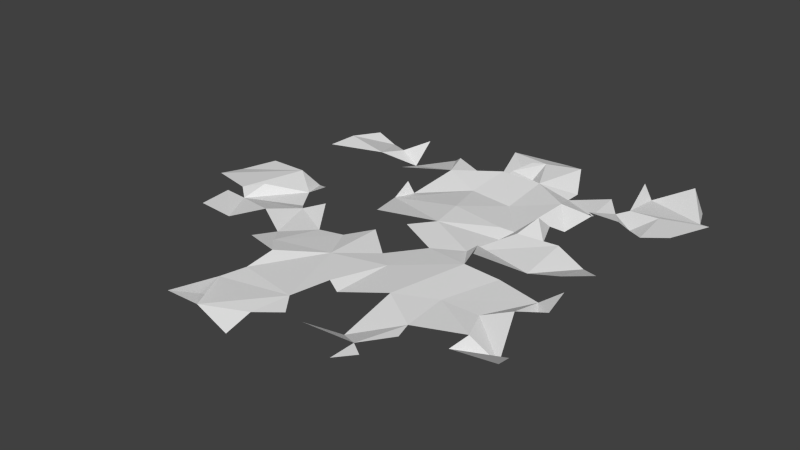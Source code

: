 # Source: Patch2.blend  (saved by Blender 2.74.0; exported with 4.5.12 LTS)
import bpy
from mathutils import Matrix  # noqa: F401  (used for matrix-valued properties, if any)

bpy.ops.wm.read_factory_settings(use_empty=True)
scene = bpy.context.scene
scene.name = 'Scene'

# ---- collections
col_collection_1 = bpy.data.collections.new('Collection 1'); scene.collection.children.link(col_collection_1)

# ---- world
world_world = bpy.data.worlds.new('World'); scene.world = world_world
world_world.color = (0.05088, 0.05088, 0.05088)
world_world.use_sun_shadow = False
world_world.sun_shadow_jitter_overblur = 0.0
world_world.cycles.sampling_method = 'MANUAL'
world_world.cycles.sample_map_resolution = 256

# ---- meshes
me_grid_002 = bpy.data.meshes.new('Grid.002')
me_grid_002.from_pydata([(-2.38, -6.92, 0.3868), (-0.8403, -6.603, -0.3116), (-1.984, -6.438, -0.05226), (0.8962, -5.894, 0.3587), (1.798, -5.976, -0.1525), (-2.289, -5.8, -0.1946), (-0.817, -5.844, -0.09127), (2.393, -5.691, 0.03333), (1.995, -5.417, 0.02959), (-2.648, -5.165, -0.1095), (-0.5562, -4.834, -0.00755), (-0.1666, -5.364, -0.07013), (1.381, -5.066, -0.1897), (2.535, -4.549, -0.01193), (-2.374, -4.497, -0.03674), (2.386, -4.041, -0.01817), (-2.316, -3.664, 0.1128), (5.006, -3.858, 0.1269), (-0.3342, -3.686, -0.01676), (0.05129, -3.858, -0.1275), (3.407, -3.854, -0.3206), (4.604, -3.641, -0.3178), (-3.498, -3.27, -0.02521), (-1.233, -2.693, -0.0008649), (1.314, -3.387, 0.1093), (-2.837, -3.1, 0.002146), (2.3, -2.718, -0.007449), (3.689, -3.497, -0.01866), (-5.793, -2.913, 0.05082), (-3.309, -2.521, -0.1569), (0.3435, -2.352, 0.05637), (3.34, -2.64, -0.05926), (-6.013, -1.795, -0.02946), (-4.89, -2.794, -0.1094), (4.088, -2.325, 0.1941), (-4.157, -2.125, 0.09642), (-5.429, -1.728, -0.1193), (-1.11, -1.116, 0.07436), (-0.2268, -1.867, -0.01184), (-2.501, -1.778, -0.1284), (-1.806, -1.603, -0.1211), (0.515, -0.9163, 0.0004529), (1.799, -1.153, 0.1002), (4.575, -1.65, 0.03086), (-5.814, -1.423, -0.0005719), (-3.692, -1.18, -0.1031), (2.767, -1.025, -0.04679), (4.016, -1.222, -0.1162), (4.268, -1.637, -0.143), (-4.028, -0.8333, -0.2585), (-7.082, -1.091, -0.0604), (-5.278, -1.066, 0.1206), (4.477, -0.8629, 0.1733), (-3.088, -0.8973, 0.1243), (-5.233, 0.3985, 0.03964), (-4.431, -0.1702, -0.2169), (-3.861, -0.07889, 0.08564), (1.328, -0.4188, -0.0155), (-6.959, -0.3576, -0.1509), (-0.631, -0.4189, 0.1092), (-0.1085, 0.2259, 0.1178), (1.722, -0.5127, 0.3247), (3.999, -0.2847, 0.1738), (-1.795, -0.26, 0.1028), (3.099, -0.3328, -0.05446), (4.605, 0.3599, 0.1222), (-4.686, 0.5376, -0.3199), (-2.178, 0.9462, -0.09258), (3.038, 1.158, 0.07959), (-6.469, 0.5147, -0.04221), (3.932, 0.9198, -0.1781), (1.455, 0.8237, -0.1515), (-2.134, 1.459, 0.2395), (-0.2849, 1.25, 0.1261), (1.934, 0.9186, 0.1524), (1.199, 1.209, -0.01879), (1.614, 1.281, -0.05784), (-2.051, 1.635, -0.1735), (1.986, 1.818, 0.2767), (2.397, 1.462, -0.17), (-0.696, 2.581, -0.03147), (0.599, 2.494, -0.08543), (2.072, 2.261, -0.1288), (2.401, 2.483, -0.2692), (-3.133, 2.38, 0.06553), (1.829, 3.19, 0.1137), (4.39, 2.89, 0.06387), (-4.238, 2.786, 0.09532), (-0.5203, 3.777, 0.1957), (3.703, 2.954, 0.2683), (-6.412, 2.909, -0.2758), (-3.274, 3.229, -0.2278), (-1.774, 2.984, 0.1531), (-5.862, 3.31, 0.03182), (-3.95, 3.465, 0.01567), (-2.457, 4.114, -0.1304), (0.5964, 3.98, 0.07581), (2.71, 3.153, 0.1582), (-4.725, 3.95, -0.1651), (-2.14, 3.911, 0.1115), (3.294, 3.538, 0.1386), (3.876, 3.29, -0.06448), (2.762, 3.22, 0.02592), (4.963, 3.434, 0.02693), (-3.198, 3.801, 0.4034), (-0.8448, 3.916, -0.3766), (1.631, 3.876, -0.09242), (2.838, 4.101, 0.2285), (-5.421, 4.083, 0.0123), (3.462, 4.02, 0.1053), (-0.5422, 4.316, 0.02224), (1.679, 4.278, -0.05287), (4.205, 4.245, 0.02925), (0.1259, 4.155, -0.1706), (0.1307, 5.035, 0.182), (5.366, 4.876, -0.09246), (-0.2534, 4.891, 0.163), (1.213, 5.181, 0.277), (3.045, 5.578, 0.2286), (3.407, 5.351, -0.09299), (4.145, 4.447, -0.02696), (5.119, 4.851, -0.08674), (-0.5882, 4.872, -0.09987), (0.4807, 5.741, -0.01668), (-1.311, 5.566, -0.02569), (4.721, 5.843, -0.2759), (4.316, 6.067, 0.2916)], [], [(2, 5, 0), (2, 1, 6), (9, 2, 10), (8, 15, 12), (13, 15, 8), (14, 23, 16), (18, 19, 30), (24, 30, 19), (26, 27, 31), (18, 30, 23), (28, 33, 32), (31, 21, 34), (24, 26, 42), (29, 25, 39), (23, 37, 40), (23, 38, 37), (36, 35, 45), (39, 25, 40), (42, 26, 46), (34, 43, 48), (30, 41, 38), (44, 36, 51), (30, 42, 41), (43, 52, 47), (36, 49, 55), (41, 42, 57), (41, 60, 59), (61, 64, 57), (57, 64, 68), (58, 54, 69), (64, 70, 68), (60, 73, 67), (60, 57, 71), (71, 74, 76), (72, 67, 77), (77, 67, 80), (73, 75, 81), (76, 78, 82), (81, 88, 80), (76, 85, 81), (92, 95, 91), (87, 98, 93), (97, 89, 100), (88, 81, 96), (94, 91, 104), (95, 92, 99), (102, 106, 85), (85, 106, 96), (100, 107, 102), (100, 101, 109), (96, 106, 111), (86, 103, 112), (101, 112, 109), (110, 113, 114), (103, 115, 112), (96, 117, 114), (109, 120, 119), (105, 110, 122), (110, 116, 122), (117, 123, 114), (120, 112, 121), (120, 121, 119), (114, 123, 124), (2, 6, 10), (9, 0, 5), (10, 6, 11), (3, 8, 12), (4, 7, 8), (14, 9, 10), (23, 14, 10), (23, 10, 18), (12, 15, 24), (24, 15, 26), (26, 15, 27), (27, 20, 21), (20, 17, 21), (22, 16, 29), (27, 21, 31), (16, 23, 25), (30, 24, 42), (32, 33, 36), (36, 33, 35), (35, 29, 45), (23, 30, 38), (26, 31, 47), (25, 23, 40), (45, 29, 39), (46, 26, 47), (31, 34, 47), (47, 34, 48), (49, 36, 45), (45, 39, 53), (50, 44, 54), (51, 36, 55), (57, 42, 61), (58, 50, 54), (54, 44, 55), (41, 57, 60), (54, 55, 66), (55, 56, 66), (67, 63, 60), (70, 64, 62), (71, 57, 74), (57, 68, 74), (62, 65, 70), (73, 60, 75), (75, 60, 71), (78, 74, 79), (67, 73, 80), (80, 73, 81), (75, 76, 81), (78, 79, 82), (82, 83, 85), (85, 76, 82), (84, 92, 91), (77, 80, 92), (92, 80, 88), (96, 81, 85), (85, 83, 102), (90, 87, 93), (94, 87, 91), (98, 87, 94), (100, 89, 101), (99, 92, 105), (105, 88, 96), (106, 102, 107), (93, 98, 108), (110, 105, 96), (101, 86, 112), (117, 96, 111), (110, 114, 116), (113, 96, 114), (105, 122, 124), (118, 109, 119), (122, 114, 124), (119, 121, 126), (126, 121, 125), (112, 115, 121), (109, 112, 120), (102, 97, 100), (110, 96, 113), (116, 114, 122), (92, 88, 105), (76, 74, 78), (75, 71, 76), (48, 43, 47)])
me_grid_002.use_remesh_preserve_volume = False
me_grid_002.use_remesh_preserve_attributes = False
me_grid_002.use_mirror_vertex_groups = False
me_grid_002.update()

# ---- objects
ob_grid_002 = bpy.data.objects.new('Grid.002', me_grid_002)

# ---- transforms, parenting, visibility, modifiers, constraints
ob_grid_002.location = (0.0, 0.0, 0.0)
ob_grid_002.scale = (0.6605, 0.6605, 0.6605)
ob_grid_002.lineart.crease_threshold = 0.0

# ---- collection membership
col_collection_1.objects.link(ob_grid_002)

# ---- scene / render settings (as saved in the file)
scene.frame_start = 1; scene.frame_end = 250; scene.frame_set(1)
scene.render.engine = 'BLENDER_EEVEE_NEXT'
scene.render.resolution_percentage = 50
scene.render.dither_intensity = 0.0
scene.cycles.use_denoising = False
scene.cycles.samples = 10
scene.cycles.sampling_pattern = 'TABULATED_SOBOL'
scene.cycles.light_sampling_threshold = 0.0
scene.cycles.use_adaptive_sampling = False
scene.cycles.use_light_tree = False
scene.cycles.blur_glossy = 0.0
scene.cycles.pixel_filter_type = 'GAUSSIAN'
scene.cycles.sample_clamp_indirect = 0.0
scene.view_settings.view_transform = 'Standard'
bpy.context.view_layer.update()

# ---- added for rendering (the .blend has no active camera and no usable light): camera, sun
cam_auto = bpy.data.cameras.new('AutoCamera')
cam_auto.lens = 50.0
cam_auto.sensor_width = 36.0
cam_auto.clip_end = 1000.0
ob_auto_camera = bpy.data.objects.new('AutoCamera', cam_auto)
scene.collection.objects.link(ob_auto_camera)
ob_auto_camera.location = (10.4376, -13.4868, 8.81234)
ob_auto_camera.rotation_euler = (1.09748, -7.21219e-08, 0.694738)
scene.camera = ob_auto_camera
light_auto_sun = bpy.data.lights.new('AutoSun', 'SUN')
light_auto_sun.energy = 3.0
light_auto_sun.angle = 0.0523599
ob_auto_sun = bpy.data.objects.new('AutoSun', light_auto_sun)
scene.collection.objects.link(ob_auto_sun)
ob_auto_sun.rotation_euler = (0.872665, 0.174533, 0.523599)
bpy.context.view_layer.update()
